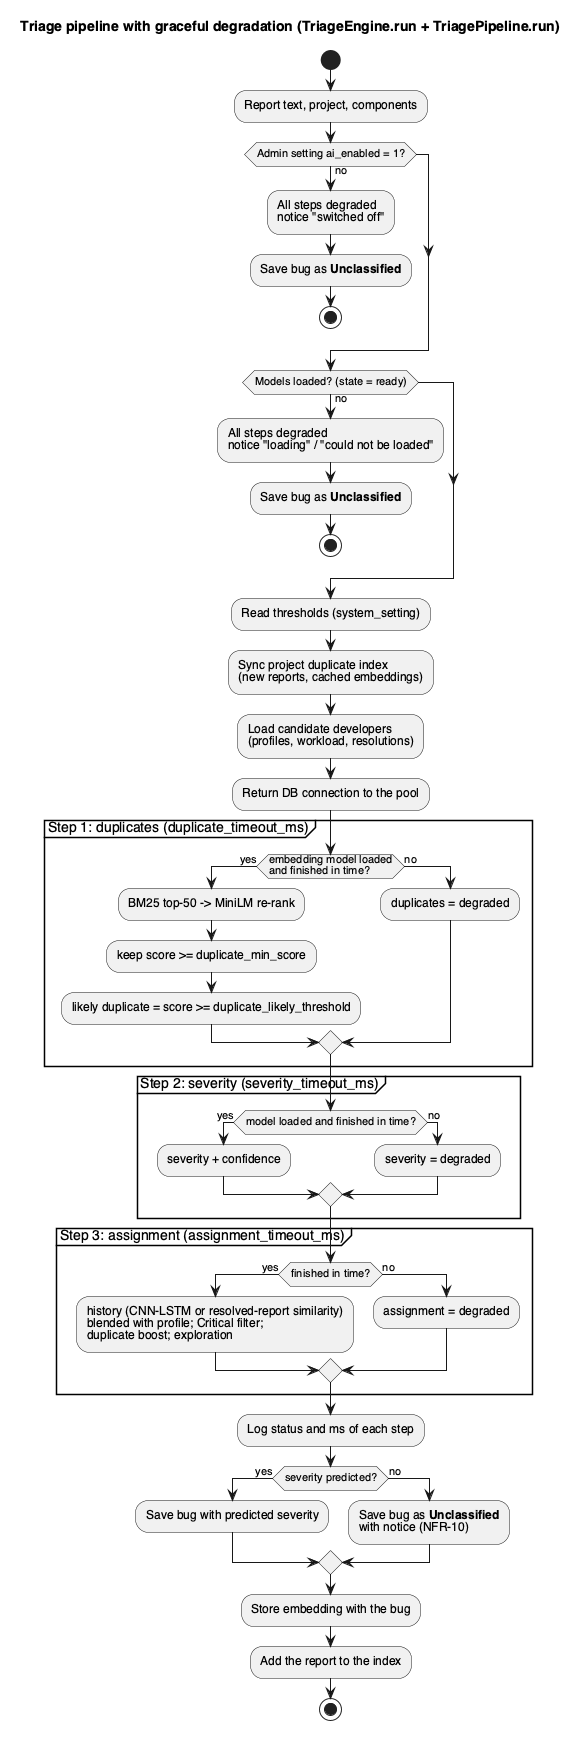

The diagram above was rendered by PlantUML. Its source (embedded in the PNG):
@startuml activity-triage-pipeline
title Triage pipeline with graceful degradation (TriageEngine.run + TriagePipeline.run)
skinparam shadowing false
skinparam defaultFontName Helvetica

start
:Report text, project, components;
if (Admin setting ai_enabled = 1?) then (no)
  :All steps degraded\nnotice "switched off";
  :Save bug as **Unclassified**;
  stop
endif
if (Models loaded? (state = ready)) then (no)
  :All steps degraded\nnotice "loading" / "could not be loaded";
  :Save bug as **Unclassified**;
  stop
endif
:Read thresholds (system_setting);
:Sync project duplicate index\n(new reports, cached embeddings);
:Load candidate developers\n(profiles, workload, resolutions);
:Return DB connection to the pool;

partition "Step 1: duplicates (duplicate_timeout_ms)" {
  if (embedding model loaded\nand finished in time?) then (yes)
    :BM25 top-50 -> MiniLM re-rank;
    :keep score >= duplicate_min_score;
    :likely duplicate = score >= duplicate_likely_threshold;
  else (no)
    :duplicates = degraded;
  endif
}
partition "Step 2: severity (severity_timeout_ms)" {
  if (model loaded and finished in time?) then (yes)
    :severity + confidence;
  else (no)
    :severity = degraded;
  endif
}
partition "Step 3: assignment (assignment_timeout_ms)" {
  if (finished in time?) then (yes)
    :history (CNN-LSTM or resolved-report similarity)\nblended with profile; Critical filter;\nduplicate boost; exploration;
  else (no)
    :assignment = degraded;
  endif
}
:Log status and ms of each step;
if (severity predicted?) then (yes)
  :Save bug with predicted severity;
else (no)
  :Save bug as **Unclassified**\nwith notice (NFR-10);
endif
:Store embedding with the bug;
:Add the report to the index;
stop
@enduml